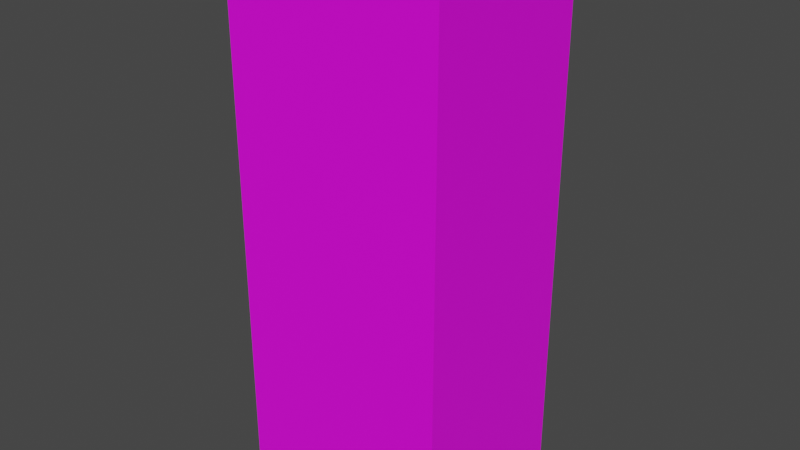 # Source: Dutch_Mill_orange.blend  (saved by Blender 3.2.14; exported with 4.5.12 LTS)
import bpy
from mathutils import Matrix  # noqa: F401  (used for matrix-valued properties, if any)

bpy.ops.wm.read_factory_settings(use_empty=True)
scene = bpy.context.scene
scene.name = 'Scene'

# ---- collections
col_collection = bpy.data.collections.new('Collection'); scene.collection.children.link(col_collection)

# ---- images (referenced by path relative to the original .blend; pixels are not part of the script)
import os
ASSET_DIR = os.environ.get("B2B_ASSET_DIR", "")  # directory of the original .blend (textures are referenced by path, not embedded)
HERE = os.path.dirname(os.path.abspath(__file__))  # packed textures are extracted next to this script under _unpacked/

def load_image(name, relpath, width, height, colorspace="sRGB"):
    """Load a texture the original file referenced (path relative to the .blend, or extracted next to this script)."""
    p = next((c for c in (os.path.join(HERE, relpath), os.path.join(ASSET_DIR, relpath)) if relpath and os.path.exists(c)), "")
    if p:
        img = bpy.data.images.load(p, check_existing=True)
        img.name = name
    else:  # same state as the original file: an image datablock whose file is absent (Cycles renders it pink)
        img = bpy.data.images.new(name, width, height)
        img.source = "FILE"
        img.filepath = "//" + (relpath or name)
    img.colorspace_settings.name = colorspace
    return img
img_dutch_mill_orange_jpg = load_image('Dutch Mill orange.jpg', 'Dutch Mill orange.jpg', 1024, 1024, 'sRGB')

# ---- materials (node trees are filled in below, after node groups)
mat_material_001 = bpy.data.materials.new('Material.001')
mat_material_001.use_transparent_shadow = False

# ---- material node trees
mat_material_001.use_nodes = True; mat_material_001.node_tree.nodes.clear()
_N = mat_material_001.node_tree.nodes; _L = mat_material_001.node_tree.links
n0 = _N.new('ShaderNodeBsdfPrincipled'); n0.name = 'Principled BSDF'; n0.location = (10, 300)
n0.distribution = 'GGX'
n0.subsurface_method = 'RANDOM_WALK_SKIN'
n0.inputs[3].default_value = 1.45
n0.inputs[27].default_value = (0.0, 0.0, 0.0, 1.0)
n0.inputs[28].default_value = 1.0
n1 = _N.new('ShaderNodeOutputMaterial'); n1.name = 'Material Output'; n1.location = (300, 300)
n2 = _N.new('ShaderNodeTexImage'); n2.name = 'Image Texture'; n2.location = (-280, 275)
n2.image = img_dutch_mill_orange_jpg
_L.new(n0.outputs[0], n1.inputs[0])
_L.new(n2.outputs[0], n0.inputs[0])
n1.is_active_output = True

# ---- world
world_world = bpy.data.worlds.new('World'); scene.world = world_world
world_world.use_nodes = True; world_world.node_tree.nodes.clear()
_N = world_world.node_tree.nodes; _L = world_world.node_tree.links
n0 = _N.new('ShaderNodeOutputWorld'); n0.name = 'World Output'; n0.location = (300, 300)
n1 = _N.new('ShaderNodeBackground'); n1.name = 'Background'; n1.location = (10, 300)
n1.inputs[0].default_value = (0.05088, 0.05088, 0.05088, 1.0)
_L.new(n1.outputs[0], n0.inputs[0])
n0.is_active_output = True
world_world.color = (0.05088, 0.05088, 0.05088)
world_world.use_sun_shadow = False
world_world.sun_shadow_jitter_overblur = 0.0

# ---- meshes
me_cube_001 = bpy.data.meshes.new('Cube.001')
me_cube_001.from_pydata([(-1.0, -0.8367, -2.519), (-1.0, -0.8367, 2.486), (-1.0, 0.7877, -2.519), (-1.0, 0.7877, 2.486), (1.0, -0.8367, -2.519), (1.0, -0.8367, 2.486), (1.0, 0.7877, -2.519), (1.0, 0.7877, 2.486)], [], [(0, 1, 3, 2), (2, 3, 7, 6), (6, 7, 5, 4), (4, 5, 1, 0), (2, 6, 4, 0), (7, 3, 1, 5)])
_uv = me_cube_001.uv_layers.new(name='UVMap')
_uv.uv.foreach_set('vector', [0.5308, 0.0, 0.5308, 0.9984, 0.4129, 0.9984, 0.4129, 0.0, 0.296, 0.0, 0.296, 1.002, 0.1463, 1.002, 0.1463, 0.0, 0.4144, 0.0, 0.4144, 0.9984, 0.2964, 0.9984, 0.2964, 0.0, 0.1487, -0.004, 0.1487, 1.006, 0.001877, 1.006, 0.001877, -0.004, 0.4482, 0.6904, 0.4482, 0.9664, 0.2241, 0.9664, 0.2241, 0.6904, 0.9987, 1.007, 0.5296, 1.007, 0.5296, 0.002013, 0.9987, 0.002013])
me_cube_001.materials.append(mat_material_001)
me_cube_001.update()

# ---- objects
ob_empty = bpy.data.objects.new('Empty', None)
ob_empty_001 = bpy.data.objects.new('Empty.001', None)
ob_cube = bpy.data.objects.new('Cube', me_cube_001)

# ---- transforms, parenting, visibility, modifiers, constraints
ob_empty.location = (0.0, -3.0, 0.0)
ob_empty.rotation_euler = (1.571, 0.0, 0.0)
ob_empty.empty_display_type = 'IMAGE'
ob_empty.empty_display_size = 5.0
ob_empty.use_empty_image_alpha = True
ob_empty.color = (1.0, 1.0, 1.0, 0.5)
ob_empty_001.location = (3.0, 0.0, 0.0)
ob_empty_001.rotation_euler = (1.571, 0.0, 1.571)
ob_empty_001.empty_display_type = 'IMAGE'
ob_empty_001.empty_display_size = 5.0
ob_empty_001.use_empty_image_alpha = True
ob_empty_001.color = (1.0, 1.0, 1.0, 0.5)
ob_cube.location = (0.0, 0.0, 0.0)

# ---- collection membership
col_collection.objects.link(ob_empty)
col_collection.objects.link(ob_empty_001)
col_collection.objects.link(ob_cube)

# ---- scene / render settings (as saved in the file)
scene.frame_start = 1; scene.frame_end = 250; scene.frame_set(1)
scene.render.engine = 'BLENDER_EEVEE_NEXT'
scene.cycles.sampling_pattern = 'TABULATED_SOBOL'
scene.cycles.use_light_tree = False
scene.view_settings.view_transform = 'Filmic'
bpy.context.view_layer.update()

# ---- added for rendering (the .blend has no active camera and no usable light): camera, sun
cam_auto = bpy.data.cameras.new('AutoCamera')
cam_auto.lens = 50.0
cam_auto.sensor_width = 36.0
cam_auto.clip_end = 1000.0
ob_auto_camera = bpy.data.objects.new('AutoCamera', cam_auto)
scene.collection.objects.link(ob_auto_camera)
ob_auto_camera.location = (5.20823, -6.27437, 4.15025)
ob_auto_camera.rotation_euler = (1.09748, -7.21219e-08, 0.694738)
scene.camera = ob_auto_camera
light_auto_sun = bpy.data.lights.new('AutoSun', 'SUN')
light_auto_sun.energy = 3.0
light_auto_sun.angle = 0.0523599
ob_auto_sun = bpy.data.objects.new('AutoSun', light_auto_sun)
scene.collection.objects.link(ob_auto_sun)
ob_auto_sun.rotation_euler = (0.872665, 0.174533, 0.523599)
bpy.context.view_layer.update()

